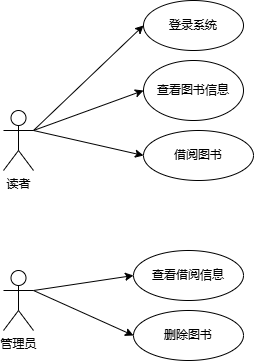

The diagram above was exported from draw.io. Its source (the exported page's mxGraphModel, read from the mxfile embedded in the PNG):
<mxGraphModel dx="706" dy="644" grid="1" gridSize="10" guides="1" tooltips="1" connect="1" arrows="1" fold="1" page="1" pageScale="1" pageWidth="827" pageHeight="1169" math="0" shadow="0">
  <root>
    <mxCell id="0" />
    <mxCell id="1" parent="0" />
    <mxCell id="O1GfSojfz_EsvcQMF4q0-5" style="rounded=0;orthogonalLoop=1;jettySize=auto;html=1;exitX=1;exitY=0.3333333333333333;exitDx=0;exitDy=0;exitPerimeter=0;entryX=0;entryY=0.5;entryDx=0;entryDy=0;" edge="1" parent="1" source="O1GfSojfz_EsvcQMF4q0-1" target="O1GfSojfz_EsvcQMF4q0-4">
      <mxGeometry relative="1" as="geometry" />
    </mxCell>
    <mxCell id="O1GfSojfz_EsvcQMF4q0-10" style="rounded=0;orthogonalLoop=1;jettySize=auto;html=1;exitX=1;exitY=0.3333333333333333;exitDx=0;exitDy=0;exitPerimeter=0;entryX=0;entryY=0.5;entryDx=0;entryDy=0;" edge="1" parent="1" source="O1GfSojfz_EsvcQMF4q0-1" target="O1GfSojfz_EsvcQMF4q0-8">
      <mxGeometry relative="1" as="geometry" />
    </mxCell>
    <mxCell id="O1GfSojfz_EsvcQMF4q0-11" style="rounded=0;orthogonalLoop=1;jettySize=auto;html=1;exitX=1;exitY=0.3333333333333333;exitDx=0;exitDy=0;exitPerimeter=0;entryX=0;entryY=0.5;entryDx=0;entryDy=0;" edge="1" parent="1" source="O1GfSojfz_EsvcQMF4q0-1" target="O1GfSojfz_EsvcQMF4q0-9">
      <mxGeometry relative="1" as="geometry" />
    </mxCell>
    <mxCell id="O1GfSojfz_EsvcQMF4q0-1" value="读者" style="shape=umlActor;verticalLabelPosition=bottom;verticalAlign=top;html=1;outlineConnect=0;" vertex="1" parent="1">
      <mxGeometry x="150" y="200" width="30" height="60" as="geometry" />
    </mxCell>
    <mxCell id="O1GfSojfz_EsvcQMF4q0-4" value="登录系统" style="ellipse;whiteSpace=wrap;html=1;" vertex="1" parent="1">
      <mxGeometry x="290" y="90" width="100" height="50" as="geometry" />
    </mxCell>
    <mxCell id="O1GfSojfz_EsvcQMF4q0-8" value="查看图书信息" style="ellipse;whiteSpace=wrap;html=1;" vertex="1" parent="1">
      <mxGeometry x="290" y="150" width="100" height="60" as="geometry" />
    </mxCell>
    <mxCell id="O1GfSojfz_EsvcQMF4q0-9" value="借阅图书" style="ellipse;whiteSpace=wrap;html=1;" vertex="1" parent="1">
      <mxGeometry x="290" y="220" width="110" height="50" as="geometry" />
    </mxCell>
    <mxCell id="O1GfSojfz_EsvcQMF4q0-15" style="rounded=0;orthogonalLoop=1;jettySize=auto;html=1;exitX=1;exitY=0.3333333333333333;exitDx=0;exitDy=0;exitPerimeter=0;entryX=0;entryY=0.5;entryDx=0;entryDy=0;" edge="1" parent="1" source="O1GfSojfz_EsvcQMF4q0-12" target="O1GfSojfz_EsvcQMF4q0-13">
      <mxGeometry relative="1" as="geometry" />
    </mxCell>
    <mxCell id="O1GfSojfz_EsvcQMF4q0-16" style="rounded=0;orthogonalLoop=1;jettySize=auto;html=1;exitX=1;exitY=0.3333333333333333;exitDx=0;exitDy=0;exitPerimeter=0;entryX=0;entryY=0.5;entryDx=0;entryDy=0;" edge="1" parent="1" source="O1GfSojfz_EsvcQMF4q0-12" target="O1GfSojfz_EsvcQMF4q0-14">
      <mxGeometry relative="1" as="geometry" />
    </mxCell>
    <mxCell id="O1GfSojfz_EsvcQMF4q0-12" value="管理员" style="shape=umlActor;verticalLabelPosition=bottom;verticalAlign=top;html=1;outlineConnect=0;" vertex="1" parent="1">
      <mxGeometry x="150" y="360" width="30" height="60" as="geometry" />
    </mxCell>
    <mxCell id="O1GfSojfz_EsvcQMF4q0-13" value="查看借阅信息" style="ellipse;whiteSpace=wrap;html=1;" vertex="1" parent="1">
      <mxGeometry x="280" y="340" width="110" height="50" as="geometry" />
    </mxCell>
    <mxCell id="O1GfSojfz_EsvcQMF4q0-14" value="删除图书" style="ellipse;whiteSpace=wrap;html=1;" vertex="1" parent="1">
      <mxGeometry x="280" y="400" width="110" height="50" as="geometry" />
    </mxCell>
  </root>
</mxGraphModel>